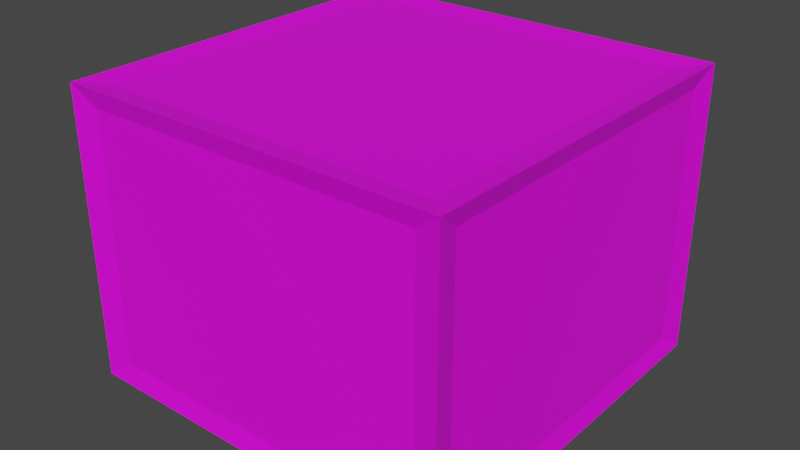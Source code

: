 # Source: CI_0_layout_74_box.blend  (saved by Blender 2.92.15; exported with 4.5.12 LTS)
import bpy
from mathutils import Matrix  # noqa: F401  (used for matrix-valued properties, if any)

bpy.ops.wm.read_factory_settings(use_empty=True)
scene = bpy.context.scene
scene.name = 'Scene'

# ---- collections
col_collection = bpy.data.collections.new('Collection'); scene.collection.children.link(col_collection)

# ---- images (referenced by path relative to the original .blend; pixels are not part of the script)
import os
ASSET_DIR = os.environ.get("B2B_ASSET_DIR", "")  # directory of the original .blend (textures are referenced by path, not embedded)
HERE = os.path.dirname(os.path.abspath(__file__))  # packed textures are extracted next to this script under _unpacked/

def load_image(name, relpath, width, height, colorspace="sRGB"):
    """Load a texture the original file referenced (path relative to the .blend, or extracted next to this script)."""
    p = next((c for c in (os.path.join(HERE, relpath), os.path.join(ASSET_DIR, relpath)) if relpath and os.path.exists(c)), "")
    if p:
        img = bpy.data.images.load(p, check_existing=True)
        img.name = name
    else:  # same state as the original file: an image datablock whose file is absent (Cycles renders it pink)
        img = bpy.data.images.new(name, width, height)
        img.source = "FILE"
        img.filepath = "//" + (relpath or name)
    img.colorspace_settings.name = colorspace
    return img
img_ci_0_layout_74_box_png = load_image('CI_0_layout_74_box.png', 'CI_0_layout_74_box.png', 1024, 1024, 'sRGB')

# ---- materials (node trees are filled in below, after node groups)
mat_box_001 = bpy.data.materials.new('Box.001')
mat_box_001.use_transparent_shadow = False

# ---- material node trees
mat_box_001.use_nodes = True; mat_box_001.node_tree.nodes.clear()
_N = mat_box_001.node_tree.nodes; _L = mat_box_001.node_tree.links
n0 = _N.new('ShaderNodeOutputMaterial'); n0.name = 'Material Output'; n0.location = (300, 300)
n1 = _N.new('ShaderNodeBsdfPrincipled'); n1.name = 'Principled BSDF'; n1.location = (10, 300)
n1.distribution = 'GGX'
n1.subsurface_method = 'BURLEY'
n1.inputs[3].default_value = 1.45
n1.inputs[27].default_value = (0.0, 0.0, 0.0, 1.0)
n1.inputs[28].default_value = 1.0
n2 = _N.new('ShaderNodeTexImage'); n2.name = 'Image Texture'; n2.location = (-348, 213)
n2.image = img_ci_0_layout_74_box_png
_L.new(n1.outputs[0], n0.inputs[0])
_L.new(n2.outputs[0], n1.inputs[0])
n0.is_active_output = True

# ---- world
world_world = bpy.data.worlds.new('World'); scene.world = world_world
world_world.use_nodes = True; world_world.node_tree.nodes.clear()
_N = world_world.node_tree.nodes; _L = world_world.node_tree.links
n0 = _N.new('ShaderNodeOutputWorld'); n0.name = 'World Output'; n0.location = (300, 300)
n1 = _N.new('ShaderNodeBackground'); n1.name = 'Background'; n1.location = (10, 300)
n1.inputs[0].default_value = (0.05088, 0.05088, 0.05088, 1.0)
_L.new(n1.outputs[0], n0.inputs[0])
n0.is_active_output = True
world_world.color = (0.05088, 0.05088, 0.05088)
world_world.use_sun_shadow = False
world_world.sun_shadow_jitter_overblur = 0.0

# ---- meshes
me_cube_001 = bpy.data.meshes.new('Cube.001')
me_cube_001.from_pydata([(-1.0, -1.0, -1.0), (-1.0, -1.0, 1.0), (-1.0, 1.0, -1.0), (-1.0, 1.0, 1.0), (1.0, -1.0, -1.0), (1.0, -1.0, 1.0), (1.0, 1.0, -1.0), (1.0, 1.0, 1.0), (-0.9711, -0.8719, -0.8719), (-0.9711, -0.8719, 0.8719), (-0.9711, 0.8719, 0.8719), (-0.9711, 0.8719, -0.8719), (-0.8719, 0.9711, -0.8719), (-0.8719, 0.9711, 0.8719), (0.8719, 0.9711, 0.8719), (0.8719, 0.9711, -0.8719), (0.9711, 0.8719, -0.8719), (0.9711, 0.8719, 0.8719), (0.9711, -0.8719, 0.8719), (0.9711, -0.8719, -0.8719), (0.8719, -0.9711, -0.8719), (0.8719, -0.9711, 0.8719), (-0.8719, -0.9711, 0.8719), (-0.8719, -0.9711, -0.8719), (-0.8719, 0.8719, -0.9711), (0.8719, 0.8719, -0.9711), (0.8719, -0.8719, -0.9711), (-0.8719, -0.8719, -0.9711), (0.8719, 0.8719, 0.9711), (-0.8719, 0.8719, 0.9711), (-0.8719, -0.8719, 0.9711), (0.8719, -0.8719, 0.9711)], [], [(8, 9, 10, 11), (12, 13, 14, 15), (16, 17, 18, 19), (20, 21, 22, 23), (24, 25, 26, 27), (28, 29, 30, 31), (0, 1, 9, 8), (1, 3, 10, 9), (3, 2, 11, 10), (2, 0, 8, 11), (2, 3, 13, 12), (3, 7, 14, 13), (7, 6, 15, 14), (6, 2, 12, 15), (6, 7, 17, 16), (7, 5, 18, 17), (5, 4, 19, 18), (4, 6, 16, 19), (4, 5, 21, 20), (5, 1, 22, 21), (1, 0, 23, 22), (0, 4, 20, 23), (2, 6, 25, 24), (6, 4, 26, 25), (4, 0, 27, 26), (0, 2, 24, 27), (7, 3, 29, 28), (3, 1, 30, 29), (1, 5, 31, 30), (5, 7, 28, 31)])
me_cube_001.polygons.foreach_set('material_index', [1, 1, 1, 1, 1, 1, 1, 1, 1, 1, 1, 1, 1, 1, 1, 1, 1, 1, 1, 1, 1, 1, 1, 1, 1, 1, 1, 1, 1, 1])
_uv = me_cube_001.uv_layers.new(name='UVMap')
_uv.uv.foreach_set('vector', [0.391, 0.01601, 0.609, 0.01601, 0.609, 0.234, 0.391, 0.234, 0.391, 0.266, 0.609, 0.266, 0.609, 0.484, 0.391, 0.484, 0.391, 0.516, 0.609, 0.516, 0.609, 0.734, 0.391, 0.734, 0.391, 0.766, 0.609, 0.766, 0.609, 0.984, 0.391, 0.984, 0.141, 0.516, 0.359, 0.516, 0.359, 0.734, 0.141, 0.734, 0.641, 0.516, 0.859, 0.516, 0.859, 0.734, 0.641, 0.734, 0.375, 0.0, 0.625, 0.0, 0.609, 0.01601, 0.391, 0.01601, 0.625, 0.0, 0.625, 0.25, 0.609, 0.234, 0.609, 0.01601, 0.625, 0.25, 0.375, 0.25, 0.391, 0.234, 0.609, 0.234, 0.375, 0.25, 0.375, 0.0, 0.391, 0.01601, 0.391, 0.234, 0.375, 0.25, 0.625, 0.25, 0.609, 0.266, 0.391, 0.266, 0.625, 0.25, 0.625, 0.5, 0.609, 0.484, 0.609, 0.266, 0.625, 0.5, 0.375, 0.5, 0.391, 0.484, 0.609, 0.484, 0.375, 0.5, 0.375, 0.25, 0.391, 0.266, 0.391, 0.484, 0.375, 0.5, 0.625, 0.5, 0.609, 0.516, 0.391, 0.516, 0.625, 0.5, 0.625, 0.75, 0.609, 0.734, 0.609, 0.516, 0.625, 0.75, 0.375, 0.75, 0.391, 0.734, 0.609, 0.734, 0.375, 0.75, 0.375, 0.5, 0.391, 0.516, 0.391, 0.734, 0.375, 0.75, 0.625, 0.75, 0.609, 0.766, 0.391, 0.766, 0.625, 0.75, 0.625, 1.0, 0.609, 0.984, 0.609, 0.766, 0.625, 1.0, 0.375, 1.0, 0.391, 0.984, 0.609, 0.984, 0.375, 1.0, 0.375, 0.75, 0.391, 0.766, 0.391, 0.984, 0.125, 0.5, 0.375, 0.5, 0.359, 0.516, 0.141, 0.516, 0.375, 0.5, 0.375, 0.75, 0.359, 0.734, 0.359, 0.516, 0.375, 0.75, 0.125, 0.75, 0.141, 0.734, 0.359, 0.734, 0.125, 0.75, 0.125, 0.5, 0.141, 0.516, 0.141, 0.734, 0.625, 0.5, 0.875, 0.5, 0.859, 0.516, 0.641, 0.516, 0.875, 0.5, 0.875, 0.75, 0.859, 0.734, 0.859, 0.516, 0.875, 0.75, 0.625, 0.75, 0.641, 0.734, 0.859, 0.734, 0.625, 0.75, 0.625, 0.5, 0.641, 0.516, 0.641, 0.734])
me_cube_001.materials.append(None)
me_cube_001.materials.append(mat_box_001)
me_cube_001.use_remesh_fix_poles = True
me_cube_001.use_remesh_preserve_attributes = False
me_cube_001.use_mirror_vertex_groups = False
me_cube_001.update()

# ---- objects
ob_cube = bpy.data.objects.new('Cube', me_cube_001)

# ---- transforms, parenting, visibility, modifiers, constraints
ob_cube.location = (0.0005672, -0.00254, 0.5595)
ob_cube.scale = (0.7502, 0.747, 0.5613)
ob_cube.lineart.crease_threshold = 0.0

# ---- collection membership
col_collection.objects.link(ob_cube)

# ---- scene / render settings (as saved in the file)
scene.frame_start = 1; scene.frame_end = 250; scene.frame_set(1)
scene.render.engine = 'BLENDER_EEVEE_NEXT'
scene.cycles.use_denoising = False
scene.cycles.samples = 128
scene.cycles.sampling_pattern = 'TABULATED_SOBOL'
scene.cycles.use_adaptive_sampling = False
scene.cycles.use_light_tree = False
scene.view_settings.view_transform = 'Filmic'
bpy.context.view_layer.update()

# ---- added for rendering (the .blend has no active camera and no usable light): camera, sun
cam_auto = bpy.data.cameras.new('AutoCamera')
cam_auto.lens = 50.0
cam_auto.sensor_width = 36.0
cam_auto.clip_end = 1000.0
ob_auto_camera = bpy.data.objects.new('AutoCamera', cam_auto)
scene.collection.objects.link(ob_auto_camera)
ob_auto_camera.location = (2.21791, -2.66335, 2.33334)
ob_auto_camera.rotation_euler = (1.09748, -7.21219e-08, 0.694738)
scene.camera = ob_auto_camera
light_auto_sun = bpy.data.lights.new('AutoSun', 'SUN')
light_auto_sun.energy = 3.0
light_auto_sun.angle = 0.0523599
ob_auto_sun = bpy.data.objects.new('AutoSun', light_auto_sun)
scene.collection.objects.link(ob_auto_sun)
ob_auto_sun.rotation_euler = (0.872665, 0.174533, 0.523599)
bpy.context.view_layer.update()
